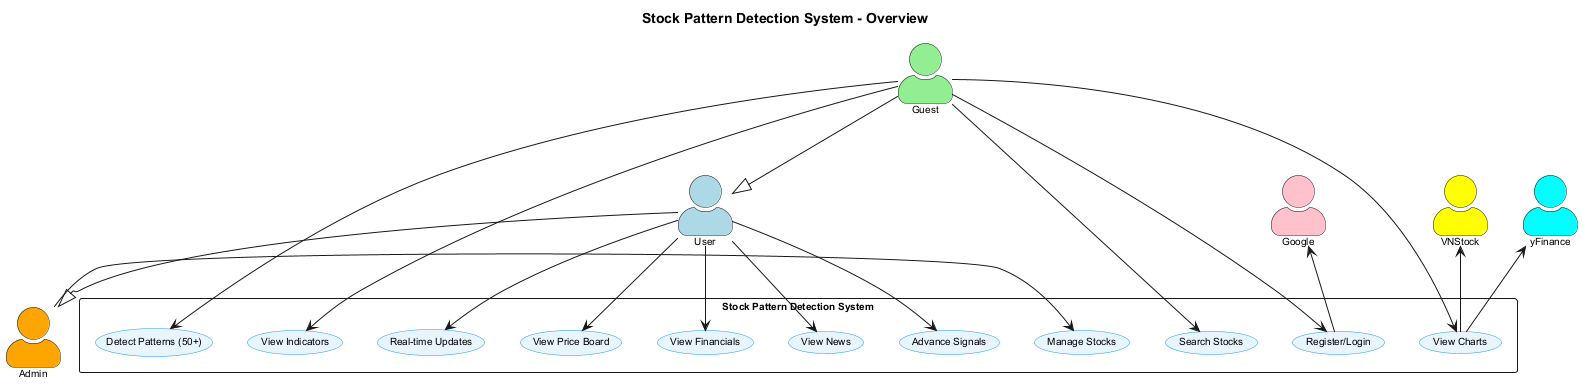

The diagram above was rendered by PlantUML. Its source (embedded in the PNG):
@startuml System Overview Use Case
skinparam backgroundColor white
skinparam actorStyle awesome
skinparam defaultFontName Arial
skinparam defaultFontSize 10
skinparam usecaseBackgroundColor #E8F4FD
skinparam usecaseBorderColor #2196F3

title Stock Pattern Detection System - Overview

top to bottom direction

actor "Guest" as Guest #LightGreen
actor "User" as User #LightBlue
actor "Admin" as Admin #Orange
actor "Google" as Google #Pink
actor "VNStock" as VNStock #Yellow
actor "yFinance" as YFinance #Cyan

rectangle "Stock Pattern Detection System" {
    usecase "Register/Login" as UC_Auth
    usecase "View Charts" as UC_Chart
    usecase "Search Stocks" as UC_Search
    usecase "Detect Patterns (50+)" as UC_Pattern
    usecase "View Indicators" as UC_Ind
    usecase "Advance Signals" as UC_Signal
    usecase "View News" as UC_News
    usecase "View Financials" as UC_Fin
    usecase "View Price Board" as UC_Price
    usecase "Real-time Updates" as UC_RT
    usecase "Manage Stocks" as UC_Admin
}

Guest --> UC_Auth
Guest --> UC_Chart
Guest --> UC_Search
Guest --> UC_Pattern
Guest --> UC_Ind

User --> UC_Price
User --> UC_News
User --> UC_Fin
User --> UC_RT
User --> UC_Signal

Admin --> UC_Admin
Guest --|> User
User --|> Admin

Google <-- UC_Auth
VNStock <-- UC_Chart
YFinance <-- UC_Chart

@enduml